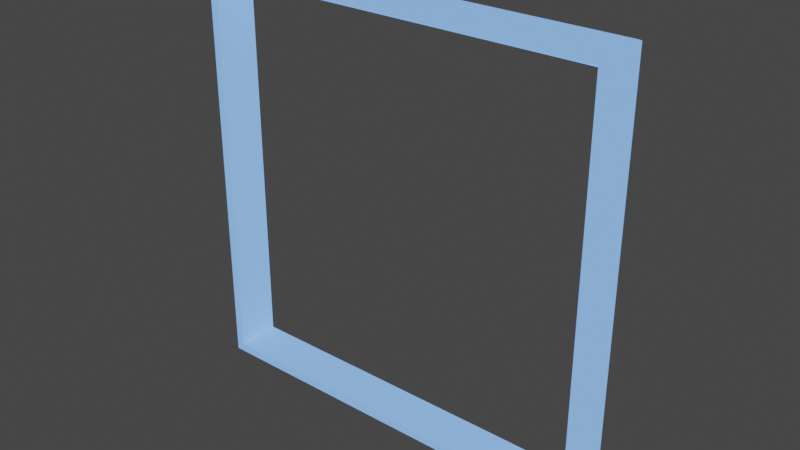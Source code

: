 # Source: team-selection-indicator.blend  (saved by Blender 3.6.13; exported with 4.5.12 LTS)
import bpy
from mathutils import Matrix  # noqa: F401  (used for matrix-valued properties, if any)

bpy.ops.wm.read_factory_settings(use_empty=True)
scene = bpy.context.scene
scene.name = 'Scene'

# ---- collections
col_collection = bpy.data.collections.new('Collection'); scene.collection.children.link(col_collection)

# ---- materials (node trees are filled in below, after node groups)
mat_material = bpy.data.materials.new('Material')
mat_material.alpha_threshold = 0.0
mat_material.use_transparent_shadow = False
mat_material.roughness = 0.5
mat_material.line_color = (0.0, 0.0, 0.0, 1.0)

# ---- material node trees
mat_material.use_nodes = True; mat_material.node_tree.nodes.clear()
_N = mat_material.node_tree.nodes; _L = mat_material.node_tree.links
n0 = _N.new('ShaderNodeOutputMaterial'); n0.name = 'Material Output'; n0.location = (300, 300)
n1 = _N.new('ShaderNodeBsdfPrincipled'); n1.name = 'Principled BSDF'; n1.location = (10, 300)
n1.distribution = 'GGX'
n1.subsurface_method = 'RANDOM_WALK_SKIN'
n1.inputs[2].default_value = 1.0
n1.inputs[3].default_value = 1.45
n1.inputs[13].default_value = 0.0
n1.inputs[27].default_value = (0.1812, 0.4072, 1.0, 1.0)
n1.inputs[28].default_value = 1.0
_L.new(n1.outputs[0], n0.inputs[0])
n0.is_active_output = True

# ---- world
world_world = bpy.data.worlds.new('World'); scene.world = world_world
world_world.use_nodes = True; world_world.node_tree.nodes.clear()
_N = world_world.node_tree.nodes; _L = world_world.node_tree.links
n0 = _N.new('ShaderNodeOutputWorld'); n0.name = 'World Output'; n0.location = (300, 300)
n1 = _N.new('ShaderNodeBackground'); n1.name = 'Background'; n1.location = (10, 300)
n1.inputs[0].default_value = (0.05088, 0.05088, 0.05088, 1.0)
_L.new(n1.outputs[0], n0.inputs[0])
n0.is_active_output = True
world_world.color = (0.05088, 0.05088, 0.05088)
world_world.use_sun_shadow = False
world_world.sun_shadow_jitter_overblur = 0.0

# ---- meshes
me_cube_001 = bpy.data.meshes.new('Cube.001')
me_cube_001.from_pydata([(0.9638, -0.09638, -0.9638), (0.9638, -0.09638, 0.9638), (-0.9638, -0.09638, -0.9638), (-0.9638, -0.09638, 0.9638), (0.9638, 0.09638, -0.9638), (0.9638, 0.09638, 0.9638), (-0.9638, 0.09638, -0.9638), (-0.9638, 0.09638, 0.9638), (-0.9187, 0.1021, 0.9187), (-0.9187, 0.1021, -0.9187), (0.9187, 0.1021, -0.9187), (0.9187, 0.1021, 0.9187), (-0.9187, -0.1021, -0.9187), (0.8748, 6.437e-08, 0.8748), (0.8748, 6.437e-08, -0.8748), (-0.8748, -6.437e-08, -0.8748), (-0.9187, -0.1021, 0.9187), (-0.8748, -6.437e-08, 0.8748), (0.9187, -0.1021, -0.9187), (0.9187, -0.1021, 0.9187), (0.9992, 0.0, 0.9992), (-0.9992, 0.0, 0.9992), (-0.9992, 0.0, -0.9992), (0.9992, 0.0, -0.9992)], [], [(3, 2, 12, 16), (1, 0, 23, 20), (5, 4, 10, 11), (2, 3, 21, 22), (6, 4, 23, 22), (4, 5, 20, 23), (9, 8, 17, 15), (4, 6, 9, 10), (7, 5, 11, 8), (6, 7, 8, 9), (0, 1, 19, 18), (1, 3, 16, 19), (2, 0, 18, 12), (8, 11, 13, 17), (12, 18, 14, 15), (18, 19, 13, 14), (19, 16, 17, 13), (16, 12, 15, 17), (11, 10, 14, 13), (10, 9, 15, 14), (5, 7, 21, 20), (7, 6, 22, 21), (3, 1, 20, 21), (0, 2, 22, 23)])
_uv = me_cube_001.uv_layers.new(name='UVMap')
_uv.uv.foreach_set('vector', [0.625, 0.25, 0.375, 0.25, 0.375, 0.25, 0.625, 0.25, 0.625, 1.0, 0.375, 1.0, 0.375, 1.0, 0.625, 1.0, 0.625, 0.75, 0.375, 0.75, 0.375, 0.75, 0.625, 0.75, 0.375, 0.25, 0.625, 0.25, 0.625, 0.25, 0.375, 0.25, 0.375, 0.5, 0.375, 0.75, 0.375, 0.75, 0.375, 0.5, 0.375, 0.75, 0.625, 0.75, 0.625, 0.75, 0.375, 0.75, 0.375, 0.5, 0.625, 0.5, 0.625, 0.5, 0.375, 0.5, 0.375, 0.75, 0.375, 0.5, 0.375, 0.5, 0.375, 0.75, 0.625, 0.5, 0.625, 0.75, 0.625, 0.75, 0.625, 0.5, 0.375, 0.5, 0.625, 0.5, 0.625, 0.5, 0.375, 0.5, 0.375, 1.0, 0.625, 1.0, 0.625, 1.0, 0.375, 1.0, 0.875, 0.75, 0.875, 0.5, 0.875, 0.5, 0.875, 0.75, 0.125, 0.5, 0.125, 0.75, 0.125, 0.75, 0.125, 0.5, 0.625, 0.5, 0.625, 0.75, 0.625, 0.75, 0.625, 0.5, 0.125, 0.5, 0.125, 0.75, 0.125, 0.75, 0.125, 0.5, 0.375, 1.0, 0.625, 1.0, 0.625, 1.0, 0.375, 1.0, 0.875, 0.75, 0.875, 0.5, 0.875, 0.5, 0.875, 0.75, 0.625, 0.25, 0.375, 0.25, 0.375, 0.25, 0.625, 0.25, 0.625, 0.75, 0.375, 0.75, 0.375, 0.75, 0.625, 0.75, 0.375, 0.75, 0.375, 0.5, 0.375, 0.5, 0.375, 0.75, 0.625, 0.75, 0.625, 0.5, 0.625, 0.5, 0.625, 0.75, 0.625, 0.5, 0.375, 0.5, 0.375, 0.5, 0.625, 0.5, 0.875, 0.5, 0.875, 0.75, 0.875, 0.75, 0.875, 0.5, 0.125, 0.75, 0.125, 0.5, 0.125, 0.5, 0.125, 0.75])
me_cube_001.materials.append(mat_material)
me_cube_001.update()

# ---- objects
ob_cube = bpy.data.objects.new('Cube', me_cube_001)

# ---- transforms, parenting, visibility, modifiers, constraints
ob_cube.location = (0.0, 0.0, 0.0)

# ---- collection membership
col_collection.objects.link(ob_cube)

# ---- scene / render settings (as saved in the file)
scene.frame_start = 1; scene.frame_end = 250; scene.frame_set(1)
scene.render.engine = 'BLENDER_EEVEE_NEXT'
scene.cycles.sampling_pattern = 'TABULATED_SOBOL'
scene.view_settings.view_transform = 'Filmic'
bpy.context.view_layer.update()

# ---- added for rendering (the .blend has no active camera): camera
cam_auto = bpy.data.cameras.new('AutoCamera')
cam_auto.lens = 50.0
cam_auto.sensor_width = 36.0
cam_auto.clip_end = 1000.0
ob_auto_camera = bpy.data.objects.new('AutoCamera', cam_auto)
scene.collection.objects.link(ob_auto_camera)
ob_auto_camera.location = (2.6217, -3.14604, 2.09736)
ob_auto_camera.rotation_euler = (1.09748, -7.21219e-08, 0.694738)
scene.camera = ob_auto_camera
bpy.context.view_layer.update()
